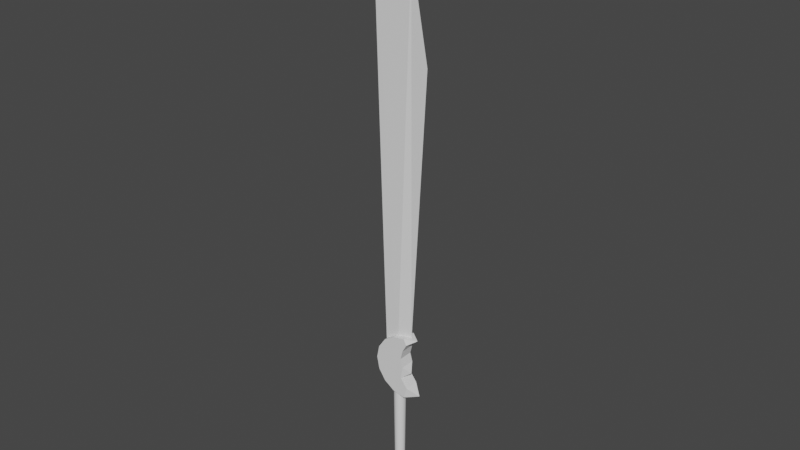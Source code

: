 # Source: Ana_Models_EspadaOscuridad.blend  (saved by Blender 3.3.6; exported with 4.5.12 LTS)
import bpy
from mathutils import Matrix  # noqa: F401  (used for matrix-valued properties, if any)

bpy.ops.wm.read_factory_settings(use_empty=True)
scene = bpy.context.scene
scene.name = 'Scene'

# ---- collections
col_collection = bpy.data.collections.new('Collection'); scene.collection.children.link(col_collection)

# ---- node groups
ng_auto_smooth = bpy.data.node_groups.new('Auto Smooth', 'GeometryNodeTree')
_s = ng_auto_smooth.interface.new_socket(name='Geometry', in_out='OUTPUT', socket_type='NodeSocketGeometry')
_s = ng_auto_smooth.interface.new_socket(name='Geometry', in_out='INPUT', socket_type='NodeSocketGeometry')
_s = ng_auto_smooth.interface.new_socket(name='Angle', in_out='INPUT', socket_type='NodeSocketFloat')
_s.subtype = 'ANGLE'
_s.min_value = 0.0
_s.max_value = 3.142
ng_auto_smooth.is_modifier = True
_N = ng_auto_smooth.nodes; _L = ng_auto_smooth.links
n0 = _N.new('NodeGroupOutput'); n0.name = 'Group Output'; n0.location = (480, -100)
n1 = _N.new('NodeGroupInput'); n1.name = 'Group Input'; n1.location = (-420, -300)
n2 = _N.new('NodeGroupInput'); n2.name = 'Group Input.001'; n2.location = (-60, -100)
n3 = _N.new('GeometryNodeSetShadeSmooth'); n3.name = 'Set Shade Smooth'; n3.location = (120, -100)
n3.domain = 'EDGE'
n4 = _N.new('GeometryNodeSetShadeSmooth'); n4.name = 'Set Shade Smooth.001'; n4.location = (300, -100)
n5 = _N.new('GeometryNodeInputMeshEdgeAngle'); n5.name = 'Edge Angle'; n5.location = (-420, -220)
n6 = _N.new('GeometryNodeInputEdgeSmooth'); n6.name = 'Is Edge Smooth'; n6.location = (-60, -160)
n7 = _N.new('GeometryNodeInputShadeSmooth'); n7.name = 'Is Face Smooth'; n7.location = (-240, -340)
n8 = _N.new('FunctionNodeBooleanMath'); n8.name = 'Boolean Math'; n8.location = (-60, -220)
n9 = _N.new('FunctionNodeCompare'); n9.name = 'Compare'; n9.location = (-240, -180)
n9.operation = 'LESS_EQUAL'
_L.new(n5.outputs[0], n9.inputs[0])
_L.new(n4.outputs[0], n0.inputs[0])
_L.new(n1.outputs[1], n9.inputs[1])
_L.new(n9.outputs[0], n8.inputs[0])
_L.new(n7.outputs[0], n8.inputs[1])
_L.new(n2.outputs[0], n3.inputs[0])
_L.new(n6.outputs[0], n3.inputs[1])
_L.new(n3.outputs[0], n4.inputs[0])
_L.new(n8.outputs[0], n3.inputs[2])
n0.is_active_output = True

# ---- world
world_world = bpy.data.worlds.new('World'); scene.world = world_world
world_world.use_nodes = True; world_world.node_tree.nodes.clear()
_N = world_world.node_tree.nodes; _L = world_world.node_tree.links
n0 = _N.new('ShaderNodeOutputWorld'); n0.name = 'World Output'; n0.location = (300, 300)
n1 = _N.new('ShaderNodeBackground'); n1.name = 'Background'; n1.location = (10, 300)
n1.inputs[0].default_value = (0.05088, 0.05088, 0.05088, 1.0)
_L.new(n1.outputs[0], n0.inputs[0])
n0.is_active_output = True
world_world.color = (0.05088, 0.05088, 0.05088)
world_world.use_sun_shadow = False
world_world.sun_shadow_jitter_overblur = 0.0

# ---- meshes
me_cylinder = bpy.data.meshes.new('Cylinder')
me_cylinder.from_pydata([(0.0, 0.04, -0.84), (1.144e-10, 0.0531, 0.44), (0.01531, 0.03696, -0.84), (0.02032, 0.04906, 0.44), (0.02828, 0.02828, -0.84), (0.03755, 0.03755, 0.44), (0.03696, 0.01531, -0.84), (0.04906, 0.02032, 0.44), (0.04, 0.0, -0.84), (0.0531, 0.0, 0.44), (0.03696, -0.01531, -0.84), (0.04906, -0.02032, 0.44), (0.02828, -0.02828, -0.84), (0.03755, -0.03755, 0.44), (0.01531, -0.03696, -0.84), (0.02032, -0.04906, 0.44), (0.0, -0.04, -0.84), (1.144e-10, -0.0531, 0.44), (-0.01531, -0.03696, -0.84), (-0.02032, -0.04906, 0.44), (-0.02828, -0.02828, -0.84), (-0.03755, -0.03755, 0.44), (-0.03696, -0.01531, -0.84), (-0.04906, -0.02032, 0.44), (-0.04, 0.0, -0.84), (-0.0531, 0.0, 0.44), (-0.03696, 0.01531, -0.84), (-0.04906, 0.02032, 0.44), (-0.02828, 0.02828, -0.84), (-0.03755, 0.03755, 0.44), (-0.01531, 0.03696, -0.84), (-0.02032, 0.04906, 0.44), (0.0, 0.04, -0.7407), (0.01531, 0.03696, -0.7407), (0.02828, 0.02828, -0.7407), (0.03696, 0.01531, -0.7407), (0.04, 0.0, -0.7407), (0.03696, -0.01531, -0.7407), (0.02828, -0.02828, -0.7407), (0.01531, -0.03696, -0.7407), (0.0, -0.04, -0.7407), (-0.01531, -0.03696, -0.7407), (-0.02828, -0.02828, -0.7407), (-0.03696, -0.01531, -0.7407), (-0.04, 0.0, -0.7407), (-0.03696, 0.01531, -0.7407), (-0.02828, 0.02828, -0.7407), (-0.01531, 0.03696, -0.7407), (0.0, 0.0631, -0.84), (0.02415, 0.05829, -0.84), (0.02415, 0.05829, -0.7407), (0.04462, 0.04462, -0.84), (0.04462, 0.04462, -0.7407), (0.05829, 0.02415, -0.84), (0.05829, 0.02415, -0.7407), (0.0631, 0.0, -0.84), (0.0631, 0.0, -0.7407), (0.05829, -0.02415, -0.84), (0.05829, -0.02415, -0.7407), (0.04462, -0.04462, -0.84), (0.04462, -0.04462, -0.7407), (0.02415, -0.05829, -0.84), (0.02415, -0.05829, -0.7407), (0.0, -0.0631, -0.84), (0.0, -0.0631, -0.7407), (-0.02415, -0.05829, -0.84), (-0.02415, -0.05829, -0.7407), (-0.04462, -0.04462, -0.84), (-0.04462, -0.04462, -0.7407), (-0.05829, -0.02415, -0.84), (-0.05829, -0.02415, -0.7407), (-0.0631, 0.0, -0.84), (-0.0631, 0.0, -0.7407), (-0.05829, 0.02415, -0.84), (-0.05829, 0.02415, -0.7407), (-0.04462, 0.04462, -0.84), (-0.04462, 0.04462, -0.7407), (-0.02415, 0.05829, -0.84), (-0.02415, 0.05829, -0.7407), (0.0, 0.0631, -0.7407)], [], [(32, 1, 3, 33), (33, 3, 5, 34), (34, 5, 7, 35), (35, 7, 9, 36), (36, 9, 11, 37), (37, 11, 13, 38), (38, 13, 15, 39), (39, 15, 17, 40), (40, 17, 19, 41), (41, 19, 21, 42), (42, 21, 23, 43), (43, 23, 25, 44), (44, 25, 27, 45), (45, 27, 29, 46), (3, 1, 31, 29, 27, 25, 23, 21, 19, 17, 15, 13, 11, 9, 7, 5), (46, 29, 31, 47), (47, 31, 1, 32), (0, 2, 4, 6, 8, 10, 12, 14, 16, 18, 20, 22, 24, 26, 28, 30), (18, 16, 63, 65), (46, 47, 78, 76), (33, 34, 52, 50), (47, 32, 79, 78), (26, 24, 71, 73), (8, 6, 53, 55), (34, 35, 54, 52), (35, 36, 56, 54), (16, 14, 61, 63), (36, 37, 58, 56), (24, 22, 69, 71), (6, 4, 51, 53), (37, 38, 60, 58), (38, 39, 62, 60), (0, 30, 77, 48), (14, 12, 59, 61), (77, 78, 79, 48), (75, 76, 78, 77), (73, 74, 76, 75), (71, 72, 74, 73), (69, 70, 72, 71), (67, 68, 70, 69), (65, 66, 68, 67), (63, 64, 66, 65), (61, 62, 64, 63), (59, 60, 62, 61), (57, 58, 60, 59), (55, 56, 58, 57), (53, 54, 56, 55), (51, 52, 54, 53), (49, 50, 52, 51), (48, 79, 50, 49), (32, 33, 50, 79), (45, 46, 76, 74), (10, 8, 55, 57), (28, 26, 73, 75), (44, 45, 74, 72), (2, 0, 48, 49), (43, 44, 72, 70), (20, 18, 65, 67), (42, 43, 70, 68), (12, 10, 57, 59), (30, 28, 75, 77), (41, 42, 68, 66), (40, 41, 66, 64), (4, 2, 49, 51), (22, 20, 67, 69), (39, 40, 64, 62)])
me_cylinder.polygons.foreach_set('use_smooth', [True] * 66)
_uv = me_cylinder.uv_layers.new(name='UVMap')
_uv.uv.foreach_set('vector', [1.0, 0.5564, 1.0, 1.0, 0.9375, 1.0, 0.9375, 0.5564, 0.9375, 0.5564, 0.9375, 1.0, 0.875, 1.0, 0.875, 0.5564, 0.875, 0.5564, 0.875, 1.0, 0.8125, 1.0, 0.8125, 0.5564, 0.8125, 0.5564, 0.8125, 1.0, 0.75, 1.0, 0.75, 0.5564, 0.75, 0.5564, 0.75, 1.0, 0.6875, 1.0, 0.6875, 0.5564, 0.6875, 0.5564, 0.6875, 1.0, 0.625, 1.0, 0.625, 0.5564, 0.625, 0.5564, 0.625, 1.0, 0.5625, 1.0, 0.5625, 0.5564, 0.5625, 0.5564, 0.5625, 1.0, 0.5, 1.0, 0.5, 0.5564, 0.5, 0.5564, 0.5, 1.0, 0.4375, 1.0, 0.4375, 0.5564, 0.4375, 0.5564, 0.4375, 1.0, 0.375, 1.0, 0.375, 0.5564, 0.375, 0.5564, 0.375, 1.0, 0.3125, 1.0, 0.3125, 0.5564, 0.3125, 0.5564, 0.3125, 1.0, 0.25, 1.0, 0.25, 0.5564, 0.25, 0.5564, 0.25, 1.0, 0.1875, 1.0, 0.1875, 0.5564, 0.1875, 0.5564, 0.1875, 1.0, 0.125, 1.0, 0.125, 0.5564, 0.3418, 0.4717, 0.25, 0.49, 0.1582, 0.4717, 0.08029, 0.4197, 0.02827, 0.3418, 0.01, 0.25, 0.02827, 0.1582, 0.08029, 0.08029, 0.1582, 0.02827, 0.25, 0.01, 0.3418, 0.02827, 0.4197, 0.08029, 0.4717, 0.1582, 0.49, 0.25, 0.4717, 0.3418, 0.4197, 0.4197, 0.125, 0.5564, 0.125, 1.0, 0.0625, 1.0, 0.0625, 0.5564, 0.0625, 0.5564, 0.0625, 1.0, 0.0, 1.0, 0.0, 0.5564, 0.75, 0.49, 0.8418, 0.4717, 0.9197, 0.4197, 0.9717, 0.3418, 0.99, 0.25, 0.9717, 0.1582, 0.9197, 0.08029, 0.8418, 0.02827, 0.75, 0.01, 0.6582, 0.02827, 0.5803, 0.08029, 0.5283, 0.1582, 0.51, 0.25, 0.5283, 0.3418, 0.5803, 0.4197, 0.6582, 0.4717, 0.6582, 0.02827, 0.75, 0.01, 0.75, 0.01, 0.6582, 0.02827, 0.125, 0.5564, 0.0625, 0.5564, 0.0625, 0.5564, 0.125, 0.5564, 0.9375, 0.5564, 0.875, 0.5564, 0.875, 0.5564, 0.9375, 0.5564, 0.0625, 0.5564, 0.0, 0.5564, 0.0, 0.5564, 0.0625, 0.5564, 0.5283, 0.3418, 0.51, 0.25, 0.51, 0.25, 0.5283, 0.3418, 0.99, 0.25, 0.9717, 0.3418, 0.9717, 0.3418, 0.99, 0.25, 0.875, 0.5564, 0.8125, 0.5564, 0.8125, 0.5564, 0.875, 0.5564, 0.8125, 0.5564, 0.75, 0.5564, 0.75, 0.5564, 0.8125, 0.5564, 0.75, 0.01, 0.8418, 0.02827, 0.8418, 0.02827, 0.75, 0.01, 0.75, 0.5564, 0.6875, 0.5564, 0.6875, 0.5564, 0.75, 0.5564, 0.51, 0.25, 0.5283, 0.1582, 0.5283, 0.1582, 0.51, 0.25, 0.9717, 0.3418, 0.9197, 0.4197, 0.9197, 0.4197, 0.9717, 0.3418, 0.6875, 0.5564, 0.625, 0.5564, 0.625, 0.5564, 0.6875, 0.5564, 0.625, 0.5564, 0.5625, 0.5564, 0.5625, 0.5564, 0.625, 0.5564, 0.75, 0.49, 0.6582, 0.4717, 0.6582, 0.4717, 0.75, 0.49, 0.8418, 0.02827, 0.9197, 0.08029, 0.9197, 0.08029, 0.8418, 0.02827, 0.0625, 0.5, 0.0625, 0.5564, 0.0, 0.5564, 0.0, 0.5, 0.125, 0.5, 0.125, 0.5564, 0.0625, 0.5564, 0.0625, 0.5, 0.1875, 0.5, 0.1875, 0.5564, 0.125, 0.5564, 0.125, 0.5, 0.25, 0.5, 0.25, 0.5564, 0.1875, 0.5564, 0.1875, 0.5, 0.3125, 0.5, 0.3125, 0.5564, 0.25, 0.5564, 0.25, 0.5, 0.375, 0.5, 0.375, 0.5564, 0.3125, 0.5564, 0.3125, 0.5, 0.4375, 0.5, 0.4375, 0.5564, 0.375, 0.5564, 0.375, 0.5, 0.5, 0.5, 0.5, 0.5564, 0.4375, 0.5564, 0.4375, 0.5, 0.5625, 0.5, 0.5625, 0.5564, 0.5, 0.5564, 0.5, 0.5, 0.625, 0.5, 0.625, 0.5564, 0.5625, 0.5564, 0.5625, 0.5, 0.6875, 0.5, 0.6875, 0.5564, 0.625, 0.5564, 0.625, 0.5, 0.75, 0.5, 0.75, 0.5564, 0.6875, 0.5564, 0.6875, 0.5, 0.8125, 0.5, 0.8125, 0.5564, 0.75, 0.5564, 0.75, 0.5, 0.875, 0.5, 0.875, 0.5564, 0.8125, 0.5564, 0.8125, 0.5, 0.9375, 0.5, 0.9375, 0.5564, 0.875, 0.5564, 0.875, 0.5, 1.0, 0.5, 1.0, 0.5564, 0.9375, 0.5564, 0.9375, 0.5, 1.0, 0.5564, 0.9375, 0.5564, 0.9375, 0.5564, 1.0, 0.5564, 0.1875, 0.5564, 0.125, 0.5564, 0.125, 0.5564, 0.1875, 0.5564, 0.9717, 0.1582, 0.99, 0.25, 0.99, 0.25, 0.9717, 0.1582, 0.5803, 0.4197, 0.5283, 0.3418, 0.5283, 0.3418, 0.5803, 0.4197, 0.25, 0.5564, 0.1875, 0.5564, 0.1875, 0.5564, 0.25, 0.5564, 0.8418, 0.4717, 0.75, 0.49, 0.75, 0.49, 0.8418, 0.4717, 0.3125, 0.5564, 0.25, 0.5564, 0.25, 0.5564, 0.3125, 0.5564, 0.5803, 0.08029, 0.6582, 0.02827, 0.6582, 0.02827, 0.5803, 0.08029, 0.375, 0.5564, 0.3125, 0.5564, 0.3125, 0.5564, 0.375, 0.5564, 0.9197, 0.08029, 0.9717, 0.1582, 0.9717, 0.1582, 0.9197, 0.08029, 0.6582, 0.4717, 0.5803, 0.4197, 0.5803, 0.4197, 0.6582, 0.4717, 0.4375, 0.5564, 0.375, 0.5564, 0.375, 0.5564, 0.4375, 0.5564, 0.5, 0.5564, 0.4375, 0.5564, 0.4375, 0.5564, 0.5, 0.5564, 0.9197, 0.4197, 0.8418, 0.4717, 0.8418, 0.4717, 0.9197, 0.4197, 0.5283, 0.1582, 0.5803, 0.08029, 0.5803, 0.08029, 0.5283, 0.1582, 0.5625, 0.5564, 0.5, 0.5564, 0.5, 0.5564, 0.5625, 0.5564])
me_cylinder.update()
me_cube_001 = bpy.data.meshes.new('Cube.001')
me_cube_001.from_pydata([(-0.11, -0.03, -0.15), (-0.25, 0.0, 3.65), (-0.11, 0.03, -0.15), (0.12, 0.0, 0.05), (0.25, 0.0, 2.35), (0.0, 0.03, -0.15), (0.1, 0.0, 3.15), (0.0, -0.03, -0.15)], [], [(0, 1, 2), (5, 6, 4, 3), (7, 6, 1, 0), (5, 3, 7), (2, 5, 7, 0), (3, 4, 6, 7), (2, 1, 6, 5)])
_uv = me_cube_001.uv_layers.new(name='UVMap')
_uv.uv.foreach_set('vector', [0.375, 0.0, 0.625, 0.25, 0.375, 0.25, 0.375, 0.375, 0.625, 0.375, 0.625, 0.5, 0.375, 0.5, 0.375, 0.875, 0.625, 0.875, 0.625, 1.0, 0.375, 1.0, 0.25, 0.5, 0.375, 0.75, 0.25, 0.75, 0.125, 0.5, 0.25, 0.5, 0.25, 0.75, 0.125, 0.75, 0.375, 0.75, 0.625, 0.75, 0.625, 0.875, 0.375, 0.875, 0.375, 0.25, 0.625, 0.25, 0.625, 0.375, 0.375, 0.375])
me_cube_001.update()
me_cylinder_004 = bpy.data.meshes.new('Cylinder.004')
me_cylinder_004.from_pydata([(4.202e-11, 0.2825, -0.1032), (-5.49e-11, 0.2825, 0.1032), (0.09105, 0.2708, 0.0), (0.1162, -0.2536, 0.0), (5.49e-11, -0.2825, -0.1032), (-4.202e-11, -0.2825, 0.1032), (-0.1081, -0.261, -0.1032), (-0.1081, -0.261, 0.1032), (-0.1997, -0.1997, -0.1032), (-0.1997, -0.1997, 0.1032), (-0.261, -0.1081, -0.1032), (-0.261, -0.1081, 0.1032), (-0.2825, -7.639e-10, -0.1032), (-0.2825, 7.74e-10, 0.1032), (-0.261, 0.1081, -0.1032), (-0.261, 0.1081, 0.1032), (-0.1997, 0.1997, -0.1032), (-0.1997, 0.1997, 0.1032), (-0.1081, 0.261, -0.1032), (-0.1081, 0.261, 0.1032), (0.02491, 0.2311, 0.1032), (-0.0141, 0.1599, 0.1032), (-0.03324, 0.0807, 0.1032), (-0.01263, 0.005153, 0.1032), (0.03007, -0.0645, 0.0), (-0.03103, -0.1018, 0.1032), (0.0303, -0.182, 0.1032), (0.02491, 0.2311, -0.1032), (-0.0141, 0.1599, -0.1032), (-0.03324, 0.0807, -0.1032), (-0.01263, 0.005153, -0.1032), (-0.03103, -0.1018, -0.1032), (0.0303, -0.182, -0.1032)], [], [(0, 1, 2), (32, 26, 3), (3, 5, 4), (4, 5, 7, 6), (6, 7, 9, 8), (8, 9, 11, 10), (10, 11, 13, 12), (12, 13, 15, 14), (14, 15, 17, 16), (16, 17, 19, 18), (18, 19, 1, 0), (0, 2, 27, 28, 29, 30, 24, 31, 32, 3, 4, 6, 8, 10, 12, 14, 16, 18), (3, 26, 25, 24, 23, 22, 21, 20, 2, 1, 19, 17, 15, 13, 11, 9, 7, 5), (2, 20, 27), (27, 20, 21, 28), (28, 21, 22, 29), (29, 22, 23, 30), (30, 23, 24), (24, 25, 31), (31, 25, 26, 32)])
_uv = me_cylinder_004.uv_layers.new(name='UVMap')
_uv.uv.foreach_set('vector', [1.0, 0.5, 1.0, 1.0, 0.9375, 0.5, 0.8418, 0.0837, 0.5349, 0.934, 0.8418, 0.02827, 0.5625, 1.0, 0.5, 1.0, 0.5, 0.5, 0.5, 0.5, 0.5, 1.0, 0.4375, 1.0, 0.4375, 0.5, 0.4375, 0.5, 0.4375, 1.0, 0.375, 1.0, 0.375, 0.5, 0.375, 0.5, 0.375, 1.0, 0.3125, 1.0, 0.3125, 0.5, 0.3125, 0.5, 0.3125, 1.0, 0.25, 1.0, 0.25, 0.5, 0.25, 0.5, 0.25, 1.0, 0.1875, 1.0, 0.1875, 0.5, 0.1875, 0.5, 0.1875, 1.0, 0.125, 1.0, 0.125, 0.5, 0.125, 0.5, 0.125, 1.0, 0.0625, 1.0, 0.0625, 0.5, 0.0625, 0.5, 0.0625, 1.0, 0.0, 1.0, 0.0, 0.5, 0.75, 0.49, 0.8418, 0.4717, 0.8418, 0.4163, 0.8418, 0.3609, 0.8418, 0.3054, 0.8418, 0.25, 0.8418, 0.1946, 0.8418, 0.1391, 0.8418, 0.0837, 0.8418, 0.02827, 0.75, 0.01, 0.6582, 0.02827, 0.5803, 0.08029, 0.5283, 0.1582, 0.51, 0.25, 0.5283, 0.3418, 0.5803, 0.4197, 0.6582, 0.4717, 0.3418, 0.02827, 0.3418, 0.0837, 0.3418, 0.1391, 0.3418, 0.1946, 0.3418, 0.25, 0.3418, 0.3054, 0.3418, 0.3609, 0.3418, 0.4163, 0.3418, 0.4717, 0.25, 0.49, 0.1582, 0.4717, 0.08029, 0.4197, 0.02827, 0.3418, 0.01, 0.25, 0.02827, 0.1582, 0.08029, 0.08029, 0.1582, 0.02827, 0.25, 0.01, 0.3418, 0.4717, 0.3694, 0.5378, 0.8418, 0.4163, 0.8418, 0.4163, 0.3694, 0.5378, 0.397, 0.6038, 0.8418, 0.3609, 0.8418, 0.3609, 0.397, 0.6038, 0.4246, 0.6698, 0.8418, 0.3054, 0.8418, 0.3054, 0.4246, 0.6698, 0.4522, 0.7359, 0.8418, 0.25, 0.8418, 0.25, 0.4522, 0.7359, 0.8418, 0.1946, 0.4798, 0.8019, 0.5073, 0.8679, 0.8418, 0.1391, 0.8418, 0.1391, 0.5073, 0.8679, 0.5349, 0.934, 0.8418, 0.0837])
me_cylinder_004.update()

# ---- objects
ob_mango = bpy.data.objects.new('Mango', me_cylinder)
ob_cube = bpy.data.objects.new('Cube', me_cube_001)
ob_empty = bpy.data.objects.new('Empty', None)
ob_cylinder = bpy.data.objects.new('Cylinder', me_cylinder_004)

# ---- transforms, parenting, visibility, modifiers, constraints
ob_mango.location = (0.0, 0.0, -0.46)
_m = ob_mango.modifiers.new('Auto Smooth', 'NODES')
_m.node_group = ng_auto_smooth
_gi = [s.identifier for s in ng_auto_smooth.interface.items_tree if s.item_type == 'SOCKET' and s.in_out == 'INPUT']
_m[_gi[1]] = 0.5236  # Angle
ob_cube.location = (0.0, 0.0, 0.27)
ob_empty.location = (-0.02603, -1.203e-07, 1.224)
ob_empty.rotation_euler = (1.571, -0.0228, -3.065e-09)
ob_empty.empty_display_type = 'IMAGE'
ob_empty.empty_display_size = 5.0
ob_empty.show_empty_image_perspective = False
ob_empty.use_empty_image_alpha = True
ob_empty.color = (1.0, 1.0, 1.0, 0.1496)
ob_cylinder.location = (0.09068, 0.0, 0.05555)
ob_cylinder.rotation_euler = (1.571, 0.0, 0.0)
ob_cylinder.scale = (1.0, 1.0, 0.6)

# ---- collection membership
col_collection.objects.link(ob_mango)
col_collection.objects.link(ob_cube)
col_collection.objects.link(ob_empty)
col_collection.objects.link(ob_cylinder)

# ---- scene / render settings (as saved in the file)
scene.frame_start = 1; scene.frame_end = 250; scene.frame_set(1)
scene.render.engine = 'BLENDER_EEVEE_NEXT'
scene.cycles.sampling_pattern = 'TABULATED_SOBOL'
scene.cycles.use_light_tree = False
scene.view_settings.view_transform = 'Filmic'
bpy.context.view_layer.update()

# ---- added for rendering (the .blend has no active camera and no usable light): camera, sun
cam_auto = bpy.data.cameras.new('AutoCamera')
cam_auto.lens = 50.0
cam_auto.sensor_width = 36.0
cam_auto.clip_end = 1000.0
ob_auto_camera = bpy.data.objects.new('AutoCamera', cam_auto)
scene.collection.objects.link(ob_auto_camera)
ob_auto_camera.location = (4.85318, -5.82382, 5.19255)
ob_auto_camera.rotation_euler = (1.09748, -7.21219e-08, 0.694738)
scene.camera = ob_auto_camera
light_auto_sun = bpy.data.lights.new('AutoSun', 'SUN')
light_auto_sun.energy = 3.0
light_auto_sun.angle = 0.0523599
ob_auto_sun = bpy.data.objects.new('AutoSun', light_auto_sun)
scene.collection.objects.link(ob_auto_sun)
ob_auto_sun.rotation_euler = (0.872665, 0.174533, 0.523599)
bpy.context.view_layer.update()
